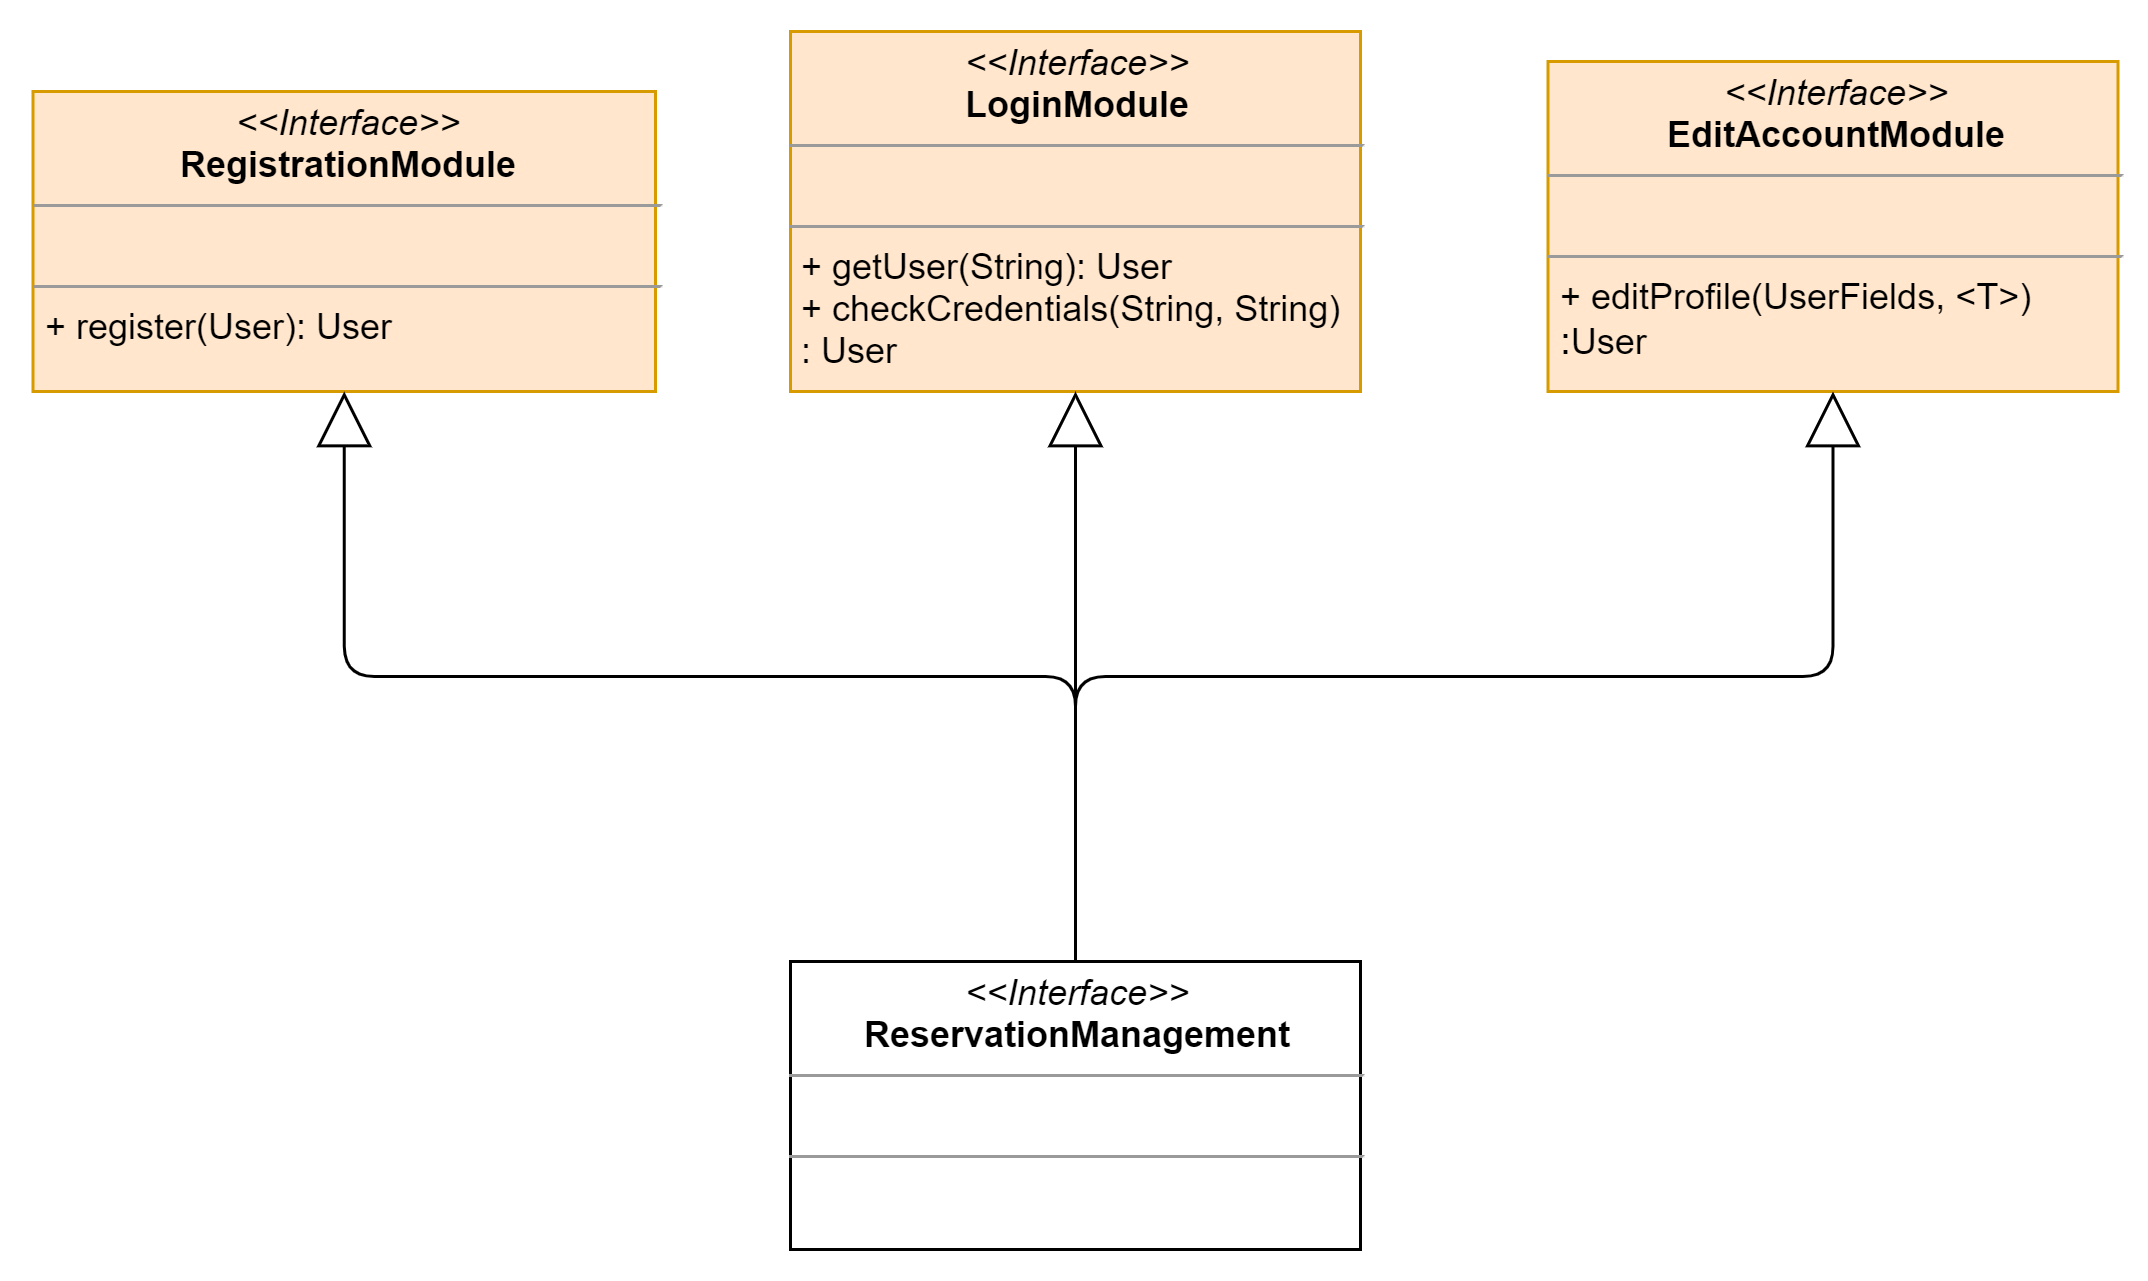

The diagram above was exported from draw.io. Its source (the exported page's mxGraphModel, read from the mxfile embedded in the PNG):
<mxGraphModel dx="782" dy="506" grid="1" gridSize="10" guides="1" tooltips="1" connect="1" arrows="1" fold="1" page="1" pageScale="1" pageWidth="1169" pageHeight="827" math="0" shadow="0">
  <root>
    <mxCell id="zXocOzVD0UXU9CWOnOeK-0" />
    <mxCell id="zXocOzVD0UXU9CWOnOeK-1" parent="zXocOzVD0UXU9CWOnOeK-0" />
    <mxCell id="PwrvUdDmpNIK7GA03rYG-0" value="&lt;p style=&quot;margin: 0px ; margin-top: 4px ; text-align: center&quot;&gt;&lt;i&gt;&amp;lt;&amp;lt;Interface&amp;gt;&amp;gt;&lt;/i&gt;&lt;br&gt;&lt;b&gt;ReservationManagement&lt;/b&gt;&lt;/p&gt;&lt;hr size=&quot;1&quot;&gt;&lt;p style=&quot;margin: 0px ; margin-left: 4px&quot;&gt;&lt;br&gt;&lt;/p&gt;&lt;hr size=&quot;1&quot;&gt;&lt;p style=&quot;margin: 0px ; margin-left: 4px&quot;&gt;&lt;br&gt;&lt;/p&gt;" style="verticalAlign=top;align=left;overflow=fill;fontSize=12;fontFamily=Helvetica;html=1;" parent="zXocOzVD0UXU9CWOnOeK-1" vertex="1">
      <mxGeometry x="445" y="640" width="190" height="96" as="geometry" />
    </mxCell>
    <mxCell id="PwrvUdDmpNIK7GA03rYG-1" value="&lt;p style=&quot;margin: 0px ; margin-top: 4px ; text-align: center&quot;&gt;&lt;i&gt;&amp;lt;&amp;lt;Interface&amp;gt;&amp;gt;&lt;/i&gt;&lt;br&gt;&lt;b&gt;RegistrationModule&lt;/b&gt;&lt;/p&gt;&lt;hr size=&quot;1&quot;&gt;&lt;p style=&quot;margin: 0px ; margin-left: 4px&quot;&gt;&lt;br&gt;&lt;/p&gt;&lt;hr size=&quot;1&quot;&gt;&lt;p style=&quot;margin: 0px ; margin-left: 4px&quot;&gt;+ register(User): User&lt;/p&gt;" style="verticalAlign=top;align=left;overflow=fill;fontSize=12;fontFamily=Helvetica;html=1;fillColor=#ffe6cc;strokeColor=#d79b00;" parent="zXocOzVD0UXU9CWOnOeK-1" vertex="1">
      <mxGeometry x="192.5" y="350" width="207.5" height="100" as="geometry" />
    </mxCell>
    <mxCell id="PwrvUdDmpNIK7GA03rYG-2" value="&lt;p style=&quot;margin: 0px ; margin-top: 4px ; text-align: center&quot;&gt;&lt;i&gt;&amp;lt;&amp;lt;Interface&amp;gt;&amp;gt;&lt;/i&gt;&lt;br&gt;&lt;b&gt;LoginModule&lt;/b&gt;&lt;/p&gt;&lt;hr size=&quot;1&quot;&gt;&lt;p style=&quot;margin: 0px ; margin-left: 4px&quot;&gt;&lt;br&gt;&lt;/p&gt;&lt;hr size=&quot;1&quot;&gt;&lt;p style=&quot;margin: 0px ; margin-left: 4px&quot;&gt;+ getUser(String): User&lt;/p&gt;&lt;p style=&quot;margin: 0px ; margin-left: 4px&quot;&gt;+ checkCredentials(String, String)&lt;br&gt;: User&lt;/p&gt;" style="verticalAlign=top;align=left;overflow=fill;fontSize=12;fontFamily=Helvetica;html=1;fillColor=#ffe6cc;strokeColor=#d79b00;" parent="zXocOzVD0UXU9CWOnOeK-1" vertex="1">
      <mxGeometry x="445" y="330" width="190" height="120" as="geometry" />
    </mxCell>
    <mxCell id="PwrvUdDmpNIK7GA03rYG-3" value="&lt;p style=&quot;margin: 0px ; margin-top: 4px ; text-align: center&quot;&gt;&lt;i&gt;&amp;lt;&amp;lt;Interface&amp;gt;&amp;gt;&lt;/i&gt;&lt;br&gt;&lt;b&gt;EditAccountModule&lt;/b&gt;&lt;/p&gt;&lt;hr size=&quot;1&quot;&gt;&lt;p style=&quot;margin: 0px ; margin-left: 4px&quot;&gt;&lt;br&gt;&lt;/p&gt;&lt;hr size=&quot;1&quot;&gt;&lt;p style=&quot;margin: 0px ; margin-left: 4px&quot;&gt;+ editProfile(UserFields, &amp;lt;T&amp;gt;)&lt;/p&gt;&lt;p style=&quot;margin: 0px 0px 0px 4px&quot;&gt;&lt;sup&gt;&lt;span style=&quot;font-size: 13px&quot;&gt;:&lt;/span&gt;&lt;font style=&quot;font-size: 12px&quot;&gt;User&lt;/font&gt;&lt;/sup&gt;&lt;/p&gt;&lt;p style=&quot;margin: 0px 0px 0px 4px&quot;&gt;&lt;sup&gt;&lt;br&gt;&lt;/sup&gt;&lt;/p&gt;" style="verticalAlign=top;align=left;overflow=fill;fontSize=12;fontFamily=Helvetica;html=1;fillColor=#ffe6cc;strokeColor=#d79b00;" parent="zXocOzVD0UXU9CWOnOeK-1" vertex="1">
      <mxGeometry x="697.5" y="340" width="190" height="110" as="geometry" />
    </mxCell>
    <mxCell id="PwrvUdDmpNIK7GA03rYG-5" value="" style="endArrow=block;endSize=16;endFill=0;html=1;exitX=0.5;exitY=0;exitDx=0;exitDy=0;entryX=0.5;entryY=1;entryDx=0;entryDy=0;edgeStyle=orthogonalEdgeStyle;" parent="zXocOzVD0UXU9CWOnOeK-1" source="PwrvUdDmpNIK7GA03rYG-0" target="PwrvUdDmpNIK7GA03rYG-1" edge="1">
      <mxGeometry width="160" relative="1" as="geometry">
        <mxPoint x="545" y="540" as="sourcePoint" />
        <mxPoint x="705" y="540" as="targetPoint" />
      </mxGeometry>
    </mxCell>
    <mxCell id="PwrvUdDmpNIK7GA03rYG-6" value="" style="endArrow=block;endSize=16;endFill=0;html=1;exitX=0.5;exitY=0;exitDx=0;exitDy=0;entryX=0.5;entryY=1;entryDx=0;entryDy=0;edgeStyle=orthogonalEdgeStyle;" parent="zXocOzVD0UXU9CWOnOeK-1" source="PwrvUdDmpNIK7GA03rYG-0" target="PwrvUdDmpNIK7GA03rYG-2" edge="1">
      <mxGeometry width="160" relative="1" as="geometry">
        <mxPoint x="550" y="650.0000000000002" as="sourcePoint" />
        <mxPoint x="175" y="470.0000000000002" as="targetPoint" />
        <Array as="points">
          <mxPoint x="540" y="470" />
          <mxPoint x="540" y="470" />
        </Array>
      </mxGeometry>
    </mxCell>
    <mxCell id="PwrvUdDmpNIK7GA03rYG-7" value="" style="endArrow=block;endSize=16;endFill=0;html=1;exitX=0.5;exitY=0;exitDx=0;exitDy=0;entryX=0.5;entryY=1;entryDx=0;entryDy=0;edgeStyle=orthogonalEdgeStyle;" parent="zXocOzVD0UXU9CWOnOeK-1" source="PwrvUdDmpNIK7GA03rYG-0" target="PwrvUdDmpNIK7GA03rYG-3" edge="1">
      <mxGeometry width="160" relative="1" as="geometry">
        <mxPoint x="550" y="650.0000000000002" as="sourcePoint" />
        <mxPoint x="430.0000000000002" y="470.0000000000002" as="targetPoint" />
      </mxGeometry>
    </mxCell>
  </root>
</mxGraphModel>